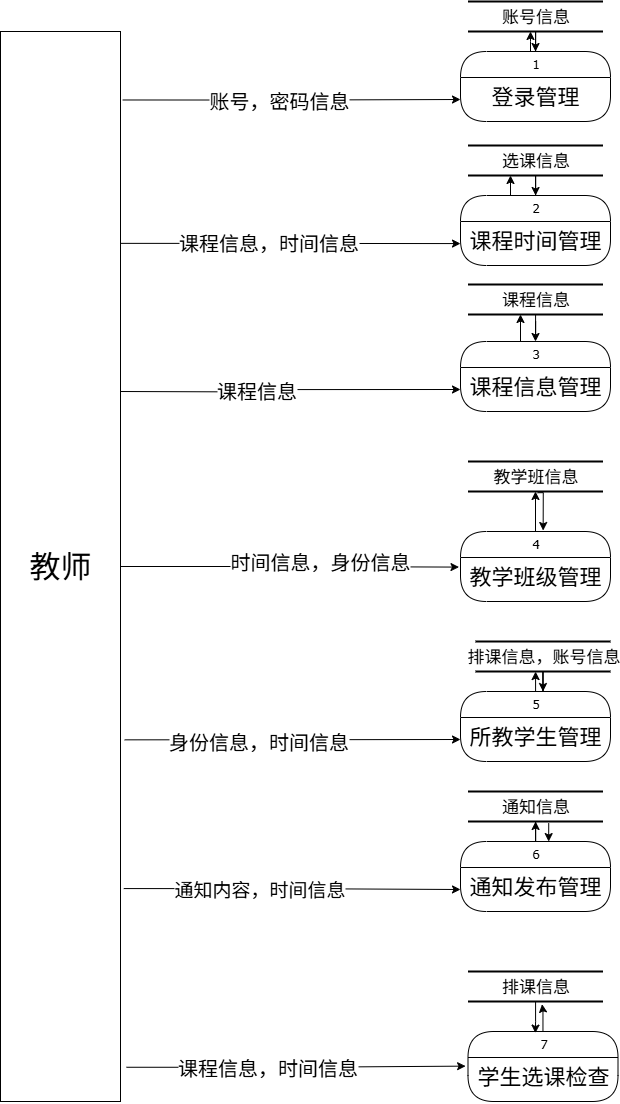

The diagram above was exported from draw.io. Its source (the exported page's mxGraphModel, read from the mxfile embedded in the PNG):
<mxGraphModel dx="1866" dy="1123" grid="1" gridSize="10" guides="1" tooltips="1" connect="1" arrows="1" fold="1" page="1" pageScale="1" pageWidth="9654" pageHeight="9169" background="none" math="0" shadow="0">
  <root>
    <mxCell id="0" />
    <mxCell id="1" parent="0" />
    <mxCell id="21ea969265ad0168-31" style="edgeStyle=none;html=1;labelBackgroundColor=none;startFill=0;startSize=8;endFill=1;endSize=8;fontFamily=Verdana;fontSize=12;" parent="1" target="2debaab0fafb2da2-10" edge="1">
      <mxGeometry relative="1" as="geometry">
        <mxPoint x="240" y="570" as="sourcePoint" />
      </mxGeometry>
    </mxCell>
    <mxCell id="21ea969265ad0168-38" style="edgeStyle=orthogonalEdgeStyle;html=1;labelBackgroundColor=none;startFill=0;startSize=8;endFill=1;endSize=8;fontFamily=Verdana;fontSize=12;" parent="1" target="21ea969265ad0168-22" edge="1">
      <mxGeometry relative="1" as="geometry">
        <mxPoint x="640" y="204" as="sourcePoint" />
      </mxGeometry>
    </mxCell>
    <mxCell id="21ea969265ad0168-41" style="edgeStyle=orthogonalEdgeStyle;html=1;exitX=1;exitY=0.5;entryX=0;entryY=0.5;labelBackgroundColor=none;startFill=0;startSize=8;endFill=1;endSize=8;fontFamily=Verdana;fontSize=12;" parent="1" source="21ea969265ad0168-9" edge="1">
      <mxGeometry relative="1" as="geometry">
        <mxPoint x="560" y="305" as="targetPoint" />
      </mxGeometry>
    </mxCell>
    <mxCell id="VKTcmToA0bUTdElOFNQM-81" style="edgeStyle=orthogonalEdgeStyle;rounded=0;orthogonalLoop=1;jettySize=auto;html=1;entryX=0;entryY=0.5;entryDx=0;entryDy=0;" edge="1" parent="1" target="VKTcmToA0bUTdElOFNQM-22">
      <mxGeometry relative="1" as="geometry">
        <mxPoint x="1018" y="400" as="sourcePoint" />
      </mxGeometry>
    </mxCell>
    <mxCell id="VKTcmToA0bUTdElOFNQM-90" value="&lt;span style=&quot;font-size: 20px;&quot;&gt;课程信息&lt;/span&gt;" style="edgeLabel;html=1;align=center;verticalAlign=middle;resizable=0;points=[];" vertex="1" connectable="0" parent="VKTcmToA0bUTdElOFNQM-81">
      <mxGeometry x="-0.2015" y="2" relative="1" as="geometry">
        <mxPoint as="offset" />
      </mxGeometry>
    </mxCell>
    <mxCell id="VKTcmToA0bUTdElOFNQM-83" style="edgeStyle=orthogonalEdgeStyle;rounded=0;orthogonalLoop=1;jettySize=auto;html=1;entryX=0;entryY=0.5;entryDx=0;entryDy=0;exitX=1.035;exitY=0.662;exitDx=0;exitDy=0;exitPerimeter=0;" edge="1" parent="1" source="VKTcmToA0bUTdElOFNQM-2" target="VKTcmToA0bUTdElOFNQM-26">
      <mxGeometry relative="1" as="geometry" />
    </mxCell>
    <mxCell id="VKTcmToA0bUTdElOFNQM-95" value="&lt;font style=&quot;font-size: 20px;&quot;&gt;身份信息，时间信息&lt;/font&gt;" style="edgeLabel;html=1;align=center;verticalAlign=middle;resizable=0;points=[];" vertex="1" connectable="0" parent="VKTcmToA0bUTdElOFNQM-83">
      <mxGeometry x="-0.2039" y="-1" relative="1" as="geometry">
        <mxPoint x="-1" as="offset" />
      </mxGeometry>
    </mxCell>
    <mxCell id="VKTcmToA0bUTdElOFNQM-84" style="edgeStyle=orthogonalEdgeStyle;rounded=0;orthogonalLoop=1;jettySize=auto;html=1;entryX=0;entryY=0.5;entryDx=0;entryDy=0;exitX=1.027;exitY=0.801;exitDx=0;exitDy=0;exitPerimeter=0;" edge="1" parent="1" source="VKTcmToA0bUTdElOFNQM-2" target="VKTcmToA0bUTdElOFNQM-28">
      <mxGeometry relative="1" as="geometry" />
    </mxCell>
    <mxCell id="VKTcmToA0bUTdElOFNQM-97" value="&lt;span style=&quot;font-size: 19px;&quot;&gt;通知内容，时间信息&lt;/span&gt;" style="edgeLabel;html=1;align=center;verticalAlign=middle;resizable=0;points=[];" vertex="1" connectable="0" parent="VKTcmToA0bUTdElOFNQM-84">
      <mxGeometry x="-0.197" y="-1" relative="1" as="geometry">
        <mxPoint as="offset" />
      </mxGeometry>
    </mxCell>
    <mxCell id="VKTcmToA0bUTdElOFNQM-86" style="edgeStyle=orthogonalEdgeStyle;rounded=0;orthogonalLoop=1;jettySize=auto;html=1;exitX=0.979;exitY=0.198;exitDx=0;exitDy=0;exitPerimeter=0;" edge="1" parent="1" source="VKTcmToA0bUTdElOFNQM-2" target="VKTcmToA0bUTdElOFNQM-20">
      <mxGeometry relative="1" as="geometry" />
    </mxCell>
    <mxCell id="VKTcmToA0bUTdElOFNQM-89" value="&lt;span style=&quot;font-size: 20px;&quot;&gt;课程信息，时间信息&lt;/span&gt;" style="edgeLabel;html=1;align=center;verticalAlign=middle;resizable=0;points=[];" vertex="1" connectable="0" parent="VKTcmToA0bUTdElOFNQM-86">
      <mxGeometry x="-0.1273" y="2" relative="1" as="geometry">
        <mxPoint x="1" as="offset" />
      </mxGeometry>
    </mxCell>
    <mxCell id="VKTcmToA0bUTdElOFNQM-87" style="edgeStyle=orthogonalEdgeStyle;rounded=0;orthogonalLoop=1;jettySize=auto;html=1;entryX=0;entryY=0.5;entryDx=0;entryDy=0;exitX=1.019;exitY=0.064;exitDx=0;exitDy=0;exitPerimeter=0;" edge="1" parent="1" source="VKTcmToA0bUTdElOFNQM-2" target="VKTcmToA0bUTdElOFNQM-14">
      <mxGeometry relative="1" as="geometry" />
    </mxCell>
    <mxCell id="VKTcmToA0bUTdElOFNQM-88" value="&lt;font style=&quot;font-size: 20px;&quot;&gt;账号，密码信息&lt;/font&gt;" style="edgeLabel;html=1;align=left;verticalAlign=middle;resizable=0;points=[];" vertex="1" connectable="0" parent="VKTcmToA0bUTdElOFNQM-87">
      <mxGeometry x="-0.4991" relative="1" as="geometry">
        <mxPoint as="offset" />
      </mxGeometry>
    </mxCell>
    <mxCell id="VKTcmToA0bUTdElOFNQM-2" value="&lt;font style=&quot;font-size: 31px;&quot;&gt;教师&lt;/font&gt;" style="rounded=0;whiteSpace=wrap;html=1;" vertex="1" parent="1">
      <mxGeometry x="900" y="40" width="120" height="1070" as="geometry" />
    </mxCell>
    <mxCell id="VKTcmToA0bUTdElOFNQM-49" value="" style="edgeStyle=orthogonalEdgeStyle;rounded=0;orthogonalLoop=1;jettySize=auto;html=1;" edge="1" parent="1" source="VKTcmToA0bUTdElOFNQM-13" target="VKTcmToA0bUTdElOFNQM-35">
      <mxGeometry relative="1" as="geometry">
        <Array as="points">
          <mxPoint x="1430" y="50" />
          <mxPoint x="1430" y="50" />
        </Array>
      </mxGeometry>
    </mxCell>
    <mxCell id="VKTcmToA0bUTdElOFNQM-13" value="1" style="swimlane;html=1;fontStyle=0;childLayout=stackLayout;horizontal=1;startSize=26;horizontalStack=0;resizeParent=1;resizeLast=0;collapsible=1;marginBottom=0;swimlaneFillColor=#ffffff;align=center;rounded=1;shadow=0;comic=0;labelBackgroundColor=none;strokeWidth=1;fontFamily=Verdana;fontSize=12;arcSize=40;" vertex="1" parent="1">
      <mxGeometry x="1360" y="60" width="150" height="70" as="geometry" />
    </mxCell>
    <mxCell id="VKTcmToA0bUTdElOFNQM-14" value="&lt;font style=&quot;font-size: 22px;&quot;&gt;登录管理&lt;/font&gt;" style="text;html=1;strokeColor=none;fillColor=none;spacingLeft=4;spacingRight=4;whiteSpace=wrap;overflow=hidden;rotatable=0;points=[[0,0.5],[1,0.5]];portConstraint=eastwest;align=center;" vertex="1" parent="VKTcmToA0bUTdElOFNQM-13">
      <mxGeometry y="26" width="150" height="44" as="geometry" />
    </mxCell>
    <mxCell id="VKTcmToA0bUTdElOFNQM-71" value="" style="edgeStyle=orthogonalEdgeStyle;rounded=0;orthogonalLoop=1;jettySize=auto;html=1;" edge="1" parent="1" source="VKTcmToA0bUTdElOFNQM-19" target="VKTcmToA0bUTdElOFNQM-36">
      <mxGeometry relative="1" as="geometry">
        <Array as="points">
          <mxPoint x="1410" y="190" />
          <mxPoint x="1410" y="190" />
        </Array>
      </mxGeometry>
    </mxCell>
    <mxCell id="VKTcmToA0bUTdElOFNQM-19" value="2" style="swimlane;html=1;fontStyle=0;childLayout=stackLayout;horizontal=1;startSize=26;horizontalStack=0;resizeParent=1;resizeLast=0;collapsible=1;marginBottom=0;swimlaneFillColor=#ffffff;align=center;rounded=1;shadow=0;comic=0;labelBackgroundColor=none;strokeWidth=1;fontFamily=Verdana;fontSize=12;arcSize=40;" vertex="1" parent="1">
      <mxGeometry x="1360" y="204" width="150" height="70" as="geometry" />
    </mxCell>
    <mxCell id="VKTcmToA0bUTdElOFNQM-20" value="&lt;span style=&quot;font-size: 22px;&quot;&gt;课程时间管理&lt;/span&gt;" style="text;html=1;strokeColor=none;fillColor=none;spacingLeft=4;spacingRight=4;whiteSpace=wrap;overflow=hidden;rotatable=0;points=[[0,0.5],[1,0.5]];portConstraint=eastwest;align=center;" vertex="1" parent="VKTcmToA0bUTdElOFNQM-19">
      <mxGeometry y="26" width="150" height="44" as="geometry" />
    </mxCell>
    <mxCell id="VKTcmToA0bUTdElOFNQM-52" value="" style="edgeStyle=orthogonalEdgeStyle;rounded=0;orthogonalLoop=1;jettySize=auto;html=1;exitX=0.5;exitY=0;exitDx=0;exitDy=0;" edge="1" parent="1" source="VKTcmToA0bUTdElOFNQM-21" target="VKTcmToA0bUTdElOFNQM-37">
      <mxGeometry relative="1" as="geometry">
        <Array as="points">
          <mxPoint x="1420" y="350" />
        </Array>
      </mxGeometry>
    </mxCell>
    <mxCell id="VKTcmToA0bUTdElOFNQM-21" value="3" style="swimlane;html=1;fontStyle=0;childLayout=stackLayout;horizontal=1;startSize=26;horizontalStack=0;resizeParent=1;resizeLast=0;collapsible=1;marginBottom=0;swimlaneFillColor=#ffffff;align=center;rounded=1;shadow=0;comic=0;labelBackgroundColor=none;strokeWidth=1;fontFamily=Verdana;fontSize=12;arcSize=40;" vertex="1" parent="1">
      <mxGeometry x="1360" y="350" width="150" height="70" as="geometry" />
    </mxCell>
    <mxCell id="VKTcmToA0bUTdElOFNQM-22" value="&lt;span style=&quot;font-size: 22px;&quot;&gt;课程信息管理&lt;/span&gt;" style="text;html=1;strokeColor=none;fillColor=none;spacingLeft=4;spacingRight=4;whiteSpace=wrap;overflow=hidden;rotatable=0;points=[[0,0.5],[1,0.5]];portConstraint=eastwest;align=center;" vertex="1" parent="VKTcmToA0bUTdElOFNQM-21">
      <mxGeometry y="26" width="150" height="44" as="geometry" />
    </mxCell>
    <mxCell id="VKTcmToA0bUTdElOFNQM-53" value="" style="edgeStyle=orthogonalEdgeStyle;rounded=0;orthogonalLoop=1;jettySize=auto;html=1;" edge="1" parent="1" source="VKTcmToA0bUTdElOFNQM-23" target="VKTcmToA0bUTdElOFNQM-38">
      <mxGeometry relative="1" as="geometry" />
    </mxCell>
    <mxCell id="VKTcmToA0bUTdElOFNQM-23" value="4" style="swimlane;html=1;fontStyle=0;childLayout=stackLayout;horizontal=1;startSize=26;horizontalStack=0;resizeParent=1;resizeLast=0;collapsible=1;marginBottom=0;swimlaneFillColor=#ffffff;align=center;rounded=1;shadow=0;comic=0;labelBackgroundColor=none;strokeWidth=1;fontFamily=Verdana;fontSize=12;arcSize=40;" vertex="1" parent="1">
      <mxGeometry x="1360" y="540" width="150" height="70" as="geometry" />
    </mxCell>
    <mxCell id="VKTcmToA0bUTdElOFNQM-24" value="&lt;span style=&quot;font-size: 22px;&quot;&gt;教学班级管理&lt;/span&gt;" style="text;html=1;strokeColor=none;fillColor=none;spacingLeft=4;spacingRight=4;whiteSpace=wrap;overflow=hidden;rotatable=0;points=[[0,0.5],[1,0.5]];portConstraint=eastwest;align=center;" vertex="1" parent="VKTcmToA0bUTdElOFNQM-23">
      <mxGeometry y="26" width="150" height="44" as="geometry" />
    </mxCell>
    <mxCell id="VKTcmToA0bUTdElOFNQM-55" value="" style="edgeStyle=orthogonalEdgeStyle;rounded=0;orthogonalLoop=1;jettySize=auto;html=1;entryX=0.449;entryY=0.979;entryDx=0;entryDy=0;entryPerimeter=0;" edge="1" parent="1" source="VKTcmToA0bUTdElOFNQM-25" target="VKTcmToA0bUTdElOFNQM-39">
      <mxGeometry relative="1" as="geometry" />
    </mxCell>
    <mxCell id="VKTcmToA0bUTdElOFNQM-25" value="5" style="swimlane;html=1;fontStyle=0;childLayout=stackLayout;horizontal=1;startSize=26;horizontalStack=0;resizeParent=1;resizeLast=0;collapsible=1;marginBottom=0;swimlaneFillColor=#ffffff;align=center;rounded=1;shadow=0;comic=0;labelBackgroundColor=none;strokeWidth=1;fontFamily=Verdana;fontSize=12;arcSize=40;" vertex="1" parent="1">
      <mxGeometry x="1360" y="700" width="150" height="70" as="geometry" />
    </mxCell>
    <mxCell id="VKTcmToA0bUTdElOFNQM-26" value="&lt;span style=&quot;font-size: 22px;&quot;&gt;所教学生管理&lt;/span&gt;" style="text;html=1;strokeColor=none;fillColor=none;spacingLeft=4;spacingRight=4;whiteSpace=wrap;overflow=hidden;rotatable=0;points=[[0,0.5],[1,0.5]];portConstraint=eastwest;align=center;" vertex="1" parent="VKTcmToA0bUTdElOFNQM-25">
      <mxGeometry y="26" width="150" height="44" as="geometry" />
    </mxCell>
    <mxCell id="VKTcmToA0bUTdElOFNQM-56" value="" style="edgeStyle=orthogonalEdgeStyle;rounded=0;orthogonalLoop=1;jettySize=auto;html=1;" edge="1" parent="1" source="VKTcmToA0bUTdElOFNQM-27" target="VKTcmToA0bUTdElOFNQM-40">
      <mxGeometry relative="1" as="geometry" />
    </mxCell>
    <mxCell id="VKTcmToA0bUTdElOFNQM-27" value="6" style="swimlane;html=1;fontStyle=0;childLayout=stackLayout;horizontal=1;startSize=26;horizontalStack=0;resizeParent=1;resizeLast=0;collapsible=1;marginBottom=0;swimlaneFillColor=#ffffff;align=center;rounded=1;shadow=0;comic=0;labelBackgroundColor=none;strokeWidth=1;fontFamily=Verdana;fontSize=12;arcSize=40;" vertex="1" parent="1">
      <mxGeometry x="1360" y="850" width="150" height="70" as="geometry" />
    </mxCell>
    <mxCell id="VKTcmToA0bUTdElOFNQM-28" value="&lt;font style=&quot;font-size: 22px;&quot;&gt;通知发布管理&lt;/font&gt;" style="text;html=1;strokeColor=none;fillColor=none;spacingLeft=4;spacingRight=4;whiteSpace=wrap;overflow=hidden;rotatable=0;points=[[0,0.5],[1,0.5]];portConstraint=eastwest;align=center;" vertex="1" parent="VKTcmToA0bUTdElOFNQM-27">
      <mxGeometry y="26" width="150" height="44" as="geometry" />
    </mxCell>
    <mxCell id="VKTcmToA0bUTdElOFNQM-29" value="7" style="swimlane;html=1;fontStyle=0;childLayout=stackLayout;horizontal=1;startSize=26;horizontalStack=0;resizeParent=1;resizeLast=0;collapsible=1;marginBottom=0;swimlaneFillColor=#ffffff;align=center;rounded=1;shadow=0;comic=0;labelBackgroundColor=none;strokeWidth=1;fontFamily=Verdana;fontSize=12;arcSize=40;" vertex="1" parent="1">
      <mxGeometry x="1367.5" y="1040" width="150" height="70" as="geometry" />
    </mxCell>
    <mxCell id="VKTcmToA0bUTdElOFNQM-30" value="&lt;span style=&quot;font-size: 22px;&quot;&gt;学生选课检查&lt;/span&gt;" style="text;html=1;strokeColor=none;fillColor=none;spacingLeft=4;spacingRight=4;whiteSpace=wrap;overflow=hidden;rotatable=0;points=[[0,0.5],[1,0.5]];portConstraint=eastwest;align=center;" vertex="1" parent="VKTcmToA0bUTdElOFNQM-29">
      <mxGeometry y="26" width="150" height="44" as="geometry" />
    </mxCell>
    <mxCell id="VKTcmToA0bUTdElOFNQM-78" value="" style="edgeStyle=orthogonalEdgeStyle;rounded=0;orthogonalLoop=1;jettySize=auto;html=1;entryX=0.5;entryY=0;entryDx=0;entryDy=0;" edge="1" parent="1" source="VKTcmToA0bUTdElOFNQM-35" target="VKTcmToA0bUTdElOFNQM-13">
      <mxGeometry relative="1" as="geometry" />
    </mxCell>
    <mxCell id="VKTcmToA0bUTdElOFNQM-35" value="&lt;font style=&quot;font-size: 17px;&quot;&gt;账号信息&lt;/font&gt;" style="html=1;rounded=0;shadow=0;comic=0;labelBackgroundColor=none;strokeWidth=2;fontFamily=Verdana;fontSize=12;align=center;shape=mxgraph.ios7ui.horLines;" vertex="1" parent="1">
      <mxGeometry x="1367.5" y="10" width="135" height="30" as="geometry" />
    </mxCell>
    <mxCell id="VKTcmToA0bUTdElOFNQM-74" style="edgeStyle=orthogonalEdgeStyle;rounded=0;orthogonalLoop=1;jettySize=auto;html=1;" edge="1" parent="1" source="VKTcmToA0bUTdElOFNQM-36" target="VKTcmToA0bUTdElOFNQM-19">
      <mxGeometry relative="1" as="geometry" />
    </mxCell>
    <mxCell id="VKTcmToA0bUTdElOFNQM-36" value="&lt;span style=&quot;font-size: 17px;&quot;&gt;选课信息&lt;/span&gt;" style="html=1;rounded=0;shadow=0;comic=0;labelBackgroundColor=none;strokeWidth=2;fontFamily=Verdana;fontSize=12;align=center;shape=mxgraph.ios7ui.horLines;" vertex="1" parent="1">
      <mxGeometry x="1367.5" y="154" width="135" height="30" as="geometry" />
    </mxCell>
    <mxCell id="VKTcmToA0bUTdElOFNQM-79" style="edgeStyle=orthogonalEdgeStyle;rounded=0;orthogonalLoop=1;jettySize=auto;html=1;entryX=0.5;entryY=0;entryDx=0;entryDy=0;" edge="1" parent="1" source="VKTcmToA0bUTdElOFNQM-37" target="VKTcmToA0bUTdElOFNQM-21">
      <mxGeometry relative="1" as="geometry" />
    </mxCell>
    <mxCell id="VKTcmToA0bUTdElOFNQM-37" value="&lt;font style=&quot;font-size: 17px;&quot;&gt;课程信息&lt;/font&gt;" style="html=1;rounded=0;shadow=0;comic=0;labelBackgroundColor=none;strokeWidth=2;fontFamily=Verdana;fontSize=12;align=center;shape=mxgraph.ios7ui.horLines;" vertex="1" parent="1">
      <mxGeometry x="1367.5" y="293" width="135" height="30" as="geometry" />
    </mxCell>
    <mxCell id="VKTcmToA0bUTdElOFNQM-63" style="edgeStyle=orthogonalEdgeStyle;rounded=0;orthogonalLoop=1;jettySize=auto;html=1;entryX=0.551;entryY=-0.014;entryDx=0;entryDy=0;entryPerimeter=0;exitX=0.516;exitY=1.041;exitDx=0;exitDy=0;exitPerimeter=0;" edge="1" parent="1" source="VKTcmToA0bUTdElOFNQM-38" target="VKTcmToA0bUTdElOFNQM-23">
      <mxGeometry relative="1" as="geometry" />
    </mxCell>
    <mxCell id="VKTcmToA0bUTdElOFNQM-38" value="&lt;font style=&quot;font-size: 17px;&quot;&gt;教学班信息&lt;/font&gt;" style="html=1;rounded=0;shadow=0;comic=0;labelBackgroundColor=none;strokeWidth=2;fontFamily=Verdana;fontSize=12;align=center;shape=mxgraph.ios7ui.horLines;" vertex="1" parent="1">
      <mxGeometry x="1367.5" y="470" width="135" height="30" as="geometry" />
    </mxCell>
    <mxCell id="VKTcmToA0bUTdElOFNQM-39" value="&lt;font style=&quot;font-size: 17px;&quot;&gt;排课信息，账号信息&lt;/font&gt;" style="html=1;rounded=0;shadow=0;comic=0;labelBackgroundColor=none;strokeWidth=2;fontFamily=Verdana;fontSize=12;align=center;shape=mxgraph.ios7ui.horLines;" vertex="1" parent="1">
      <mxGeometry x="1375" y="650" width="135" height="30" as="geometry" />
    </mxCell>
    <mxCell id="VKTcmToA0bUTdElOFNQM-66" style="edgeStyle=orthogonalEdgeStyle;rounded=0;orthogonalLoop=1;jettySize=auto;html=1;exitX=0.598;exitY=1.053;exitDx=0;exitDy=0;exitPerimeter=0;" edge="1" parent="1" source="VKTcmToA0bUTdElOFNQM-40">
      <mxGeometry relative="1" as="geometry">
        <mxPoint x="1448" y="850" as="targetPoint" />
        <Array as="points">
          <mxPoint x="1448" y="850" />
        </Array>
      </mxGeometry>
    </mxCell>
    <mxCell id="VKTcmToA0bUTdElOFNQM-40" value="&lt;font style=&quot;font-size: 17px;&quot;&gt;通知信息&lt;/font&gt;" style="html=1;rounded=0;shadow=0;comic=0;labelBackgroundColor=none;strokeWidth=2;fontFamily=Verdana;fontSize=12;align=center;shape=mxgraph.ios7ui.horLines;" vertex="1" parent="1">
      <mxGeometry x="1367.5" y="800" width="135" height="30" as="geometry" />
    </mxCell>
    <mxCell id="VKTcmToA0bUTdElOFNQM-41" value="&lt;font style=&quot;font-size: 17px;&quot;&gt;排课信息&lt;/font&gt;" style="html=1;rounded=0;shadow=0;comic=0;labelBackgroundColor=none;strokeWidth=2;fontFamily=Verdana;fontSize=12;align=center;shape=mxgraph.ios7ui.horLines;" vertex="1" parent="1">
      <mxGeometry x="1367.5" y="980" width="135" height="30" as="geometry" />
    </mxCell>
    <mxCell id="VKTcmToA0bUTdElOFNQM-65" style="edgeStyle=orthogonalEdgeStyle;rounded=0;orthogonalLoop=1;jettySize=auto;html=1;entryX=0.55;entryY=0;entryDx=0;entryDy=0;entryPerimeter=0;" edge="1" parent="1" source="VKTcmToA0bUTdElOFNQM-39" target="VKTcmToA0bUTdElOFNQM-25">
      <mxGeometry relative="1" as="geometry" />
    </mxCell>
    <mxCell id="VKTcmToA0bUTdElOFNQM-67" style="edgeStyle=orthogonalEdgeStyle;rounded=0;orthogonalLoop=1;jettySize=auto;html=1;entryX=0.549;entryY=1.09;entryDx=0;entryDy=0;entryPerimeter=0;" edge="1" parent="1" source="VKTcmToA0bUTdElOFNQM-29" target="VKTcmToA0bUTdElOFNQM-41">
      <mxGeometry relative="1" as="geometry">
        <Array as="points">
          <mxPoint x="1443" y="1020" />
          <mxPoint x="1442" y="1020" />
        </Array>
      </mxGeometry>
    </mxCell>
    <mxCell id="VKTcmToA0bUTdElOFNQM-69" style="edgeStyle=orthogonalEdgeStyle;rounded=0;orthogonalLoop=1;jettySize=auto;html=1;entryX=0.449;entryY=0.023;entryDx=0;entryDy=0;entryPerimeter=0;" edge="1" parent="1" source="VKTcmToA0bUTdElOFNQM-41" target="VKTcmToA0bUTdElOFNQM-29">
      <mxGeometry relative="1" as="geometry" />
    </mxCell>
    <mxCell id="VKTcmToA0bUTdElOFNQM-80" style="edgeStyle=orthogonalEdgeStyle;rounded=0;orthogonalLoop=1;jettySize=auto;html=1;entryX=-0.01;entryY=0.218;entryDx=0;entryDy=0;entryPerimeter=0;" edge="1" parent="1" source="VKTcmToA0bUTdElOFNQM-2" target="VKTcmToA0bUTdElOFNQM-24">
      <mxGeometry relative="1" as="geometry" />
    </mxCell>
    <mxCell id="VKTcmToA0bUTdElOFNQM-92" value="&lt;font style=&quot;font-size: 20px;&quot;&gt;时间信息，身份信息&lt;/font&gt;" style="edgeLabel;html=1;align=left;verticalAlign=middle;resizable=0;points=[];" vertex="1" connectable="0" parent="VKTcmToA0bUTdElOFNQM-80">
      <mxGeometry x="-0.3689" y="6" relative="1" as="geometry">
        <mxPoint as="offset" />
      </mxGeometry>
    </mxCell>
    <mxCell id="VKTcmToA0bUTdElOFNQM-85" style="edgeStyle=orthogonalEdgeStyle;rounded=0;orthogonalLoop=1;jettySize=auto;html=1;entryX=-0.016;entryY=0.196;entryDx=0;entryDy=0;entryPerimeter=0;exitX=1.05;exitY=0.968;exitDx=0;exitDy=0;exitPerimeter=0;" edge="1" parent="1" source="VKTcmToA0bUTdElOFNQM-2" target="VKTcmToA0bUTdElOFNQM-30">
      <mxGeometry relative="1" as="geometry" />
    </mxCell>
    <mxCell id="VKTcmToA0bUTdElOFNQM-98" value="&lt;font style=&quot;font-size: 20px;&quot;&gt;课程信息，时间信息&lt;/font&gt;" style="edgeLabel;html=1;align=center;verticalAlign=middle;resizable=0;points=[];" vertex="1" connectable="0" parent="VKTcmToA0bUTdElOFNQM-85">
      <mxGeometry x="-0.1772" y="1" relative="1" as="geometry">
        <mxPoint as="offset" />
      </mxGeometry>
    </mxCell>
  </root>
</mxGraphModel>